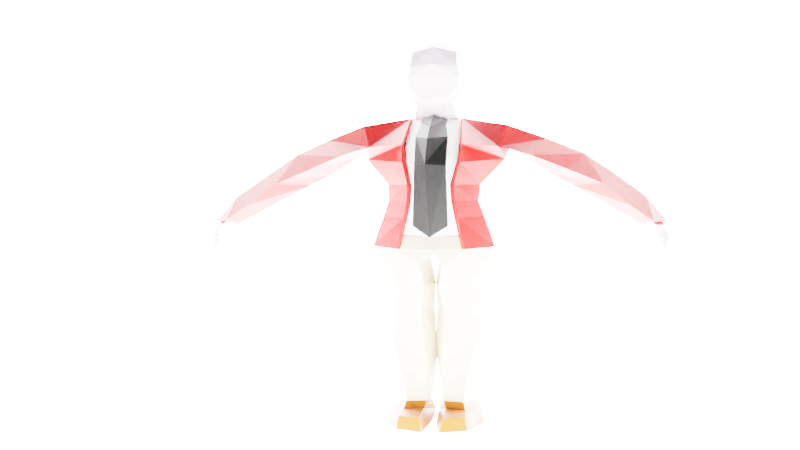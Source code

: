 # Source: part1_asset6.blend  (saved by Blender 3.6.11; exported with 4.5.12 LTS)
import bpy
from mathutils import Matrix  # noqa: F401  (used for matrix-valued properties, if any)

bpy.ops.wm.read_factory_settings(use_empty=True)
scene = bpy.context.scene
scene.name = 'Scene'

# ---- collections
col_collection = bpy.data.collections.new('Collection'); scene.collection.children.link(col_collection)

# ---- materials (node trees are filled in below, after node groups)
mat_skin = bpy.data.materials.new('Skin')
mat_skin.use_transparent_shadow = False
mat_shirt = bpy.data.materials.new('Shirt')
mat_shirt.use_transparent_shadow = False
mat_jacket = bpy.data.materials.new('Jacket')
mat_jacket.use_transparent_shadow = False
mat_tie = bpy.data.materials.new('Tie')
mat_tie.use_transparent_shadow = False
mat_pants = bpy.data.materials.new('Pants')
mat_pants.use_transparent_shadow = False
mat_shoes = bpy.data.materials.new('Shoes')
mat_shoes.use_transparent_shadow = False
mat_material_001 = bpy.data.materials.new('Material.001')
mat_material_001.use_transparent_shadow = False

# ---- material node trees
mat_skin.use_nodes = True; mat_skin.node_tree.nodes.clear()
_N = mat_skin.node_tree.nodes; _L = mat_skin.node_tree.links
n0 = _N.new('ShaderNodeBsdfPrincipled'); n0.name = 'Principled BSDF'; n0.location = (10, 300)
n0.distribution = 'GGX'
n0.subsurface_method = 'RANDOM_WALK_SKIN'
n0.inputs[0].default_value = (0.9734, 0.7913, 0.9301, 1.0)
n0.inputs[3].default_value = 1.45
n0.inputs[27].default_value = (0.0, 0.0, 0.0, 1.0)
n0.inputs[28].default_value = 1.0
n1 = _N.new('ShaderNodeOutputMaterial'); n1.name = 'Material Output'; n1.location = (300, 300)
_L.new(n0.outputs[0], n1.inputs[0])
n1.is_active_output = True
mat_shirt.use_nodes = True; mat_shirt.node_tree.nodes.clear()
_N = mat_shirt.node_tree.nodes; _L = mat_shirt.node_tree.links
n0 = _N.new('ShaderNodeBsdfPrincipled'); n0.name = 'Principled BSDF'; n0.location = (10, 300)
n0.distribution = 'GGX'
n0.subsurface_method = 'RANDOM_WALK_SKIN'
n0.inputs[0].default_value = (1.0, 1.0, 1.0, 1.0)
n0.inputs[3].default_value = 1.45
n0.inputs[27].default_value = (0.0, 0.0, 0.0, 1.0)
n0.inputs[28].default_value = 1.0
n1 = _N.new('ShaderNodeOutputMaterial'); n1.name = 'Material Output'; n1.location = (300, 300)
_L.new(n0.outputs[0], n1.inputs[0])
n1.is_active_output = True
mat_jacket.use_nodes = True; mat_jacket.node_tree.nodes.clear()
_N = mat_jacket.node_tree.nodes; _L = mat_jacket.node_tree.links
n0 = _N.new('ShaderNodeBsdfPrincipled'); n0.name = 'Principled BSDF'; n0.location = (10, 300)
n0.distribution = 'GGX'
n0.subsurface_method = 'RANDOM_WALK_SKIN'
n0.inputs[0].default_value = (1.0, 0.0009013, 0.0, 1.0)
n0.inputs[3].default_value = 1.45
n0.inputs[27].default_value = (0.0, 0.0, 0.0, 1.0)
n0.inputs[28].default_value = 1.0
n1 = _N.new('ShaderNodeOutputMaterial'); n1.name = 'Material Output'; n1.location = (300, 300)
_L.new(n0.outputs[0], n1.inputs[0])
n1.is_active_output = True
mat_tie.use_nodes = True; mat_tie.node_tree.nodes.clear()
_N = mat_tie.node_tree.nodes; _L = mat_tie.node_tree.links
n0 = _N.new('ShaderNodeBsdfPrincipled'); n0.name = 'Principled BSDF'; n0.location = (10, 300)
n0.distribution = 'GGX'
n0.subsurface_method = 'RANDOM_WALK_SKIN'
n0.inputs[0].default_value = (0.0, 0.0, 0.0, 1.0)
n0.inputs[3].default_value = 1.45
n0.inputs[27].default_value = (0.0, 0.0, 0.0, 1.0)
n0.inputs[28].default_value = 1.0
n1 = _N.new('ShaderNodeOutputMaterial'); n1.name = 'Material Output'; n1.location = (300, 300)
_L.new(n0.outputs[0], n1.inputs[0])
n1.is_active_output = True
mat_pants.use_nodes = True; mat_pants.node_tree.nodes.clear()
_N = mat_pants.node_tree.nodes; _L = mat_pants.node_tree.links
n0 = _N.new('ShaderNodeBsdfPrincipled'); n0.name = 'Principled BSDF'; n0.location = (10, 300)
n0.distribution = 'GGX'
n0.subsurface_method = 'RANDOM_WALK_SKIN'
n0.inputs[0].default_value = (0.5457, 0.4342, 0.2831, 1.0)
n0.inputs[3].default_value = 1.45
n0.inputs[27].default_value = (0.0, 0.0, 0.0, 1.0)
n0.inputs[28].default_value = 1.0
n1 = _N.new('ShaderNodeOutputMaterial'); n1.name = 'Material Output'; n1.location = (300, 300)
_L.new(n0.outputs[0], n1.inputs[0])
n1.is_active_output = True
mat_shoes.use_nodes = True; mat_shoes.node_tree.nodes.clear()
_N = mat_shoes.node_tree.nodes; _L = mat_shoes.node_tree.links
n0 = _N.new('ShaderNodeBsdfPrincipled'); n0.name = 'Principled BSDF'; n0.location = (10, 300)
n0.distribution = 'GGX'
n0.subsurface_method = 'RANDOM_WALK_SKIN'
n0.inputs[0].default_value = (0.3672, 0.06926, 0.001684, 1.0)
n0.inputs[3].default_value = 1.45
n0.inputs[27].default_value = (0.0, 0.0, 0.0, 1.0)
n0.inputs[28].default_value = 1.0
n1 = _N.new('ShaderNodeOutputMaterial'); n1.name = 'Material Output'; n1.location = (300, 300)
_L.new(n0.outputs[0], n1.inputs[0])
n1.is_active_output = True
mat_material_001.use_nodes = True; mat_material_001.node_tree.nodes.clear()
_N = mat_material_001.node_tree.nodes; _L = mat_material_001.node_tree.links
n0 = _N.new('ShaderNodeBsdfPrincipled'); n0.name = 'Principled BSDF'; n0.location = (10, 300)
n0.distribution = 'GGX'
n0.subsurface_method = 'RANDOM_WALK_SKIN'
n0.inputs[3].default_value = 1.45
n0.inputs[28].default_value = 45.9
n1 = _N.new('ShaderNodeOutputMaterial'); n1.name = 'Material Output'; n1.location = (300, 300)
_L.new(n0.outputs[0], n1.inputs[0])
n1.is_active_output = True

# ---- world
world_world = bpy.data.worlds.new('World'); scene.world = world_world
world_world.use_nodes = True; world_world.node_tree.nodes.clear()
_N = world_world.node_tree.nodes; _L = world_world.node_tree.links
n0 = _N.new('ShaderNodeOutputWorld'); n0.name = 'World Output'; n0.location = (300, 300)
n1 = _N.new('ShaderNodeBackground'); n1.name = 'Background'; n1.location = (10, 300)
n1.inputs[0].default_value = (0.05088, 0.05088, 0.05088, 1.0)
_L.new(n1.outputs[0], n0.inputs[0])
n0.is_active_output = True
world_world.color = (0.05088, 0.05088, 0.05088)
world_world.use_sun_shadow = False
world_world.sun_shadow_jitter_overblur = 0.0

# ---- cameras
cam_camera = bpy.data.cameras.new('Camera')

# ---- lights
light_light = bpy.data.lights.new('Light', 'POINT')
light_light.transmission_factor = 0.0
light_light.energy = 1000.0
light_light.shadow_soft_size = 0.1
light_light.shadow_maximum_resolution = 0.006
light_light.use_absolute_resolution = True
light_trilamp_back = bpy.data.lights.new('TriLamp-Back', 'AREA')
light_trilamp_back.transmission_factor = 0.0
light_trilamp_back.energy = 392.7
light_trilamp_back.shadow_maximum_resolution = 0.006
light_trilamp_back.use_absolute_resolution = True
light_trilamp_fill = bpy.data.lights.new('TriLamp-Fill', 'AREA')
light_trilamp_fill.transmission_factor = 0.0
light_trilamp_fill.energy = 392.7
light_trilamp_fill.shadow_maximum_resolution = 0.006
light_trilamp_fill.use_absolute_resolution = True
light_trilamp_key = bpy.data.lights.new('TriLamp-Key', 'AREA')
light_trilamp_key.transmission_factor = 0.0
light_trilamp_key.energy = 785.4
light_trilamp_key.shadow_maximum_resolution = 0.006
light_trilamp_key.use_absolute_resolution = True

# ---- meshes
me_cube_002 = bpy.data.meshes.new('Cube.002')
me_cube_002.from_pydata([(-2.733e-17, 0.4487, 1.003), (0.2265, 0.4572, 1.001), (0.2851, 0.1528, 0.9157), (2.557, 0.01908, -0.8089), (2.765, 0.1073, -0.8285), (2.635, -0.1624, -0.8203), (2.77, 0.001153, -0.8289), (-2.733e-17, 0.4487, 1.003), (0.0, -0.1658, 0.9659), (-1.159e-17, 0.3509, 1.205), (0.0, -0.2095, 1.254), (0.207, 0.3229, 1.193), (0.2271, -0.1155, 1.225), (0.1752, -0.243, 1.326), (0.2721, -0.136, 2.128), (0.2067, 0.279, 1.405), (0.2605, 0.1767, 2.116), (0.0, 0.2907, 1.357), (0.0, 0.3188, 2.175), (0.201, 0.3465, 1.749), (0.3297, -0.02984, 1.409), (0.3386, 0.04336, 2.144), (0.3151, -0.2406, 1.676), (0.0, -0.2809, 1.303), (0.0, -0.2596, 2.206), (0.0, 0.4766, 1.743), (0.4028, 0.06453, 1.739), (0.0, -0.3144, 1.672), (0.0, 0.03862, 2.364), (0.1947, 0.3751, 1.572), (0.2886, -0.2295, 1.52), (0.0, 0.4568, 1.549), (0.366, 0.03515, 1.574), (0.0, -0.2839, 1.487), (0.2324, 0.2992, 1.888), (0.2862, -0.2384, 1.861), (0.0, 0.4261, 1.886), (0.366, 0.05615, 1.904), (0.0, -0.3247, 1.894), (2.711, -0.2796, -0.917), (2.73, -0.04409, -1.048), (2.783, 0.02448, -1.101), (2.686, -0.1614, -0.9795), (2.829, -0.1073, -1.055), (2.714, -0.167, -1.245), (2.746, -0.09407, -1.283), (2.763, -0.2142, -1.247), (2.797, -0.1746, -1.281), (2.778, -0.2109, -0.9378), (2.691, -0.265, -0.9774), (2.716, -0.3741, -1.069), (2.751, -0.3511, -1.076), (2.679, -0.3586, -1.092), (2.721, -0.3351, -1.108)], [], [(8, 2, 12, 10), (1, 0, 7), (2, 1, 11, 12), (1, 7, 9, 11), (36, 18, 16, 34), (31, 25, 19, 29), (29, 19, 26, 32), (34, 16, 21, 37), (37, 21, 14, 35), (32, 26, 22, 30), (30, 22, 27, 33), (35, 14, 24, 38), (16, 18, 28, 21), (21, 28, 24, 14), (15, 20, 12, 11), (12, 20, 13), (12, 13, 23, 10), (13, 30, 33, 23), (20, 32, 30, 13), (15, 29, 32, 20), (15, 17, 31, 29), (11, 9, 17, 15), (22, 35, 38, 27), (26, 37, 35, 22), (19, 34, 37, 26), (25, 36, 34, 19), (3, 4, 41, 40), (5, 3, 40, 42), (4, 6, 43, 41), (42, 40, 44, 46), (41, 43, 47, 45), (40, 41, 45, 44), (43, 42, 46, 47), (46, 44, 45, 47), (48, 39, 50, 51), (43, 6, 48, 42), (5, 42, 49, 39), (6, 5, 39, 48), (51, 50, 52, 53), (42, 48, 51, 53), (39, 49, 52, 50), (49, 42, 53, 52)])
_uv = me_cube_002.uv_layers.new(name='UVMap')
_uv.uv.foreach_set('vector', [0.625, 0.875, 0.6219, 0.6577, 0.625, 0.7156, 0.625, 0.875, 0.6283, 0.4509, 0.6255, 0.3749, 0.6255, 0.3749, 0.5974, 0.5086, 0.6754, 0.5086, 0.6746, 0.5641, 0.6736, 0.639, 0.6754, 0.5086, 0.6255, 0.3749, 0.5669, 0.3749, 0.6746, 0.5641, 0.5625, 0.375, 0.625, 0.375, 0.625, 0.5464, 0.5625, 0.5271, 0.4374, 0.375, 0.5, 0.375, 0.5, 0.5079, 0.4374, 0.5272, 0.4374, 0.5272, 0.5, 0.5079, 0.5, 0.625, 0.4374, 0.625, 0.5625, 0.5271, 0.625, 0.5464, 0.625, 0.625, 0.5625, 0.625, 0.5625, 0.625, 0.625, 0.625, 0.625, 0.7233, 0.5625, 0.7233, 0.4374, 0.625, 0.5, 0.625, 0.5, 0.7233, 0.4374, 0.7233, 0.4374, 0.7233, 0.5, 0.7233, 0.5, 0.875, 0.4374, 0.875, 0.5625, 0.7233, 0.625, 0.7233, 0.625, 0.875, 0.5625, 0.875, 0.625, 0.5464, 0.75, 0.5, 0.75, 0.625, 0.625, 0.625, 0.625, 0.625, 0.75, 0.625, 0.75, 0.75, 0.625, 0.7233, 0.4047, 0.5122, 0.375, 0.625, 0.375, 0.4712, 0.375, 0.4432, 0.375, 0.4712, 0.375, 0.625, 0.3684, 0.7573, 0.0, 0.0, 0.0, 0.0, 0.0, 0.0, 0.0, 0.0, 0.3684, 0.7573, 0.4374, 0.7233, 0.4374, 0.875, 0.3593, 0.8582, 0.375, 0.625, 0.4374, 0.625, 0.4374, 0.7233, 0.3684, 0.7573, 0.4047, 0.5122, 0.4374, 0.5272, 0.4374, 0.625, 0.375, 0.625, 0.4047, 0.5122, 0.5237, 0.375, 0.4374, 0.375, 0.4374, 0.5272, 0.6746, 0.5641, 0.5669, 0.3749, 0.5237, 0.375, 0.4047, 0.5122, 0.5, 0.7233, 0.5625, 0.7233, 0.5625, 0.875, 0.5, 0.875, 0.5, 0.625, 0.5625, 0.625, 0.5625, 0.7233, 0.5, 0.7233, 0.5, 0.5079, 0.5625, 0.5271, 0.5625, 0.625, 0.5, 0.625, 0.5, 0.375, 0.5625, 0.375, 0.5625, 0.5271, 0.5, 0.5079, 0.5625, 0.4897, 0.63, 0.5009, 0.63, 0.5009, 0.5625, 0.5145, 0.5625, 0.5637, 0.5625, 0.4897, 0.5625, 0.5145, 0.5625, 0.5732, 0.63, 0.5009, 0.6275, 0.542, 0.625, 0.583, 0.63, 0.5009, 0.5625, 0.5732, 0.5625, 0.5145, 0.5625, 0.4897, 0.5625, 0.5732, 0.63, 0.5009, 0.625, 0.583, 0.625, 0.583, 0.63, 0.5009, 0.5625, 0.5145, 0.63, 0.5009, 0.63, 0.5009, 0.5625, 0.4897, 0.0, 0.0, 0.0, 0.0, 0.0, 0.0, 0.0, 0.0, 0.5625, 0.5732, 0.5625, 0.4897, 0.63, 0.5009, 0.625, 0.583, 0.0, 0.0, 0.0, 0.0, 0.0, 0.0, 0.0, 0.0, 0.625, 0.583, 0.6275, 0.542, 0.625, 0.583, 0.625, 0.583, 0.5625, 0.5637, 0.5625, 0.5732, 0.5625, 0.5732, 0.5625, 0.5732, -0.002725, -0.002372, 0.0007986, 0.0006952, 0.0, 0.0, 0.0, 0.0, 0.625, 0.583, 0.5625, 0.5732, 0.0, 0.0, 0.625, 0.583, 0.625, 0.583, 0.625, 0.583, 0.625, 0.583, 0.625, 0.583, 0.5625, 0.5732, 0.5625, 0.5732, 0.5625, 0.5732, 0.5625, 0.5732, 0.0, 0.0, 0.0, 0.0, 0.0, 0.0, 0.0, 0.0])
me_cube_002.materials.append(mat_skin)
me_cube_002.update()
me_cube_001 = bpy.data.meshes.new('Cube.001')
me_cube_001.from_pydata([(0.0, -0.5735, -1.061), (0.8075, 0.04531, 0.3063), (-0.006982, -0.6409, 0.06663), (0.0, -0.5839, -0.463), (0.0, -0.6124, -0.187), (-0.006982, -0.5725, 0.5406), (0.3856, -0.4341, -1.05), (0.3736, 0.2014, 1.002), (0.3103, -0.4332, 0.2121), (0.3331, -0.4398, -0.4646), (0.3215, -0.4662, -0.1817), (0.3263, -0.3544, 0.4952), (0.0, -0.5395, -0.7595), (0.3727, -0.428, -0.7507), (0.0, -0.1658, 0.9659), (0.8075, 0.04531, 0.3063), (0.0, -0.5565, -0.9697), (0.3791, -0.431, -0.9598)], [(1, 15)], [(10, 8, 2, 4), (13, 9, 3, 12), (9, 10, 4, 3), (8, 11, 5, 2), (17, 13, 12, 16), (7, 14, 5, 11), (6, 17, 16, 0)])
_uv = me_cube_001.uv_layers.new(name='UVMap')
_uv.uv.foreach_set('vector', [0.4688, 0.7065, 0.5, 0.7065, 0.5, 0.875, 0.4688, 0.875, 0.4063, 0.7253, 0.4376, 0.7058, 0.4382, 0.87, 0.4069, 0.8716, 0.4376, 0.7058, 0.4688, 0.7065, 0.4688, 0.875, 0.4382, 0.87, 0.5, 0.7065, 0.5625, 0.7065, 0.5625, 0.875, 0.5, 0.875, 0.3907, 0.7351, 0.4063, 0.7253, 0.4069, 0.8716, 0.3912, 0.8724, 0.6219, 0.6577, 0.625, 0.875, 0.5625, 0.875, 0.5625, 0.7065, 0.3751, 0.7449, 0.3907, 0.7351, 0.3912, 0.8724, 0.3756, 0.8732])
me_cube_001.materials.append(mat_shirt)
me_cube_001.update()
me_cube_003 = bpy.data.meshes.new('Cube.003')
me_cube_003.from_pydata([(0.6973, -0.1989, -1.246), (0.865, -0.04811, 0.8199), (0.6325, 0.198, -1.217), (0.0, 0.6093, -1.177), (0.0, 0.4204, 1.029), (0.676, 0.4439, 0.2687), (0.8075, 0.04531, 0.3063), (-0.00971, 0.4644, 0.2656), (0.496, 0.03476, -0.4513), (0.4964, -0.2345, -0.4585), (0.0, 0.3368, -0.4435), (0.49, 0.1425, -0.1385), (0.5149, -0.1357, -0.1579), (0.0, 0.3927, -0.1306), (0.7669, -0.191, 0.4879), (0.0, 0.6436, 0.6157), (0.2698, 0.4159, 1.009), (0.3722, -0.4919, -1.274), (0.3909, 0.5293, -1.188), (0.3062, 0.0965, 0.954), (0.3077, -0.4541, 0.2196), (0.3272, 0.4645, 0.2643), (0.3011, 0.28, -0.4459), (0.2452, -0.4941, -0.4572), (0.2874, 0.3308, -0.1311), (0.2336, -0.5204, -0.1742), (0.3381, -0.3752, 0.5026), (0.4133, 0.656, 0.6228), (0.5663, 0.1365, -0.6993), (0.5663, -0.1826, -0.7277), (0.0, 0.4934, -0.6675), (0.2848, -0.4822, -0.7432), (0.3779, 0.3948, -0.6763), (0.8314, 0.6248, 0.8612), (2.302, 0.1619, -0.5957), (2.388, -0.07811, -0.5331), (2.374, 0.38, -0.4175), (2.528, 0.1038, -0.4065), (2.557, 0.01908, -0.8089), (2.765, 0.1073, -0.8285), (2.635, -0.1624, -0.8203), (2.77, 0.001153, -0.8289), (1.796, 0.3154, 0.3437), (1.451, 0.4507, 0.08127), (1.54, 0.5843, 0.2672), (0.8825, 0.594, 0.5365), (1.089, 0.5773, 0.4087), (1.34, 0.1535, 0.5971), (1.185, 0.6046, 0.5975), (1.171, -0.1476, 0.3594), (1.611, 0.08967, 0.1294), (1.712, 0.3952, -0.1141), (2.168, 0.2619, -0.01845), (1.948, 0.6436, -0.02748), (2.067, 0.0916, -0.1516), (2.302, 0.1619, -0.5957), (2.374, 0.38, -0.4175), (2.557, 0.01908, -0.8089), (2.765, 0.1073, -0.8285)], [], [(24, 21, 5, 11), (32, 22, 8, 28), (22, 24, 11, 8), (28, 29, 0, 2), (8, 11, 12, 9), (7, 15, 27, 21), (6, 14, 26, 20), (9, 12, 25, 23), (10, 13, 24, 22), (29, 9, 23, 31), (30, 10, 22, 32), (13, 7, 21, 24), (12, 6, 20, 25), (14, 1, 19, 26), (15, 4, 16, 27), (11, 5, 6, 12), (28, 8, 9, 29), (3, 30, 32, 18), (0, 29, 31, 17), (18, 32, 28, 2), (49, 14, 45, 46), (35, 34, 38, 40), (36, 37, 41, 39), (51, 53, 36, 34), (33, 1, 47, 48), (37, 35, 40, 41), (53, 44, 42, 52), (46, 45, 33, 48), (16, 33, 45, 27), (45, 14, 6, 5), (5, 21, 27, 45), (44, 43, 46, 48), (47, 1, 14, 49), (48, 47, 42, 44), (49, 50, 42, 47), (54, 52, 42, 50), (51, 34, 35, 54), (46, 43, 50, 49), (33, 16, 19, 1), (43, 51, 54, 50), (35, 37, 52, 54), (36, 53, 52, 37), (43, 44, 53, 51), (55, 56, 58, 57)])
_uv = me_cube_003.uv_layers.new(name='UVMap')
_uv.uv.foreach_set('vector', [0.4688, 0.4473, 0.5, 0.4473, 0.5, 0.4897, 0.4688, 0.4897, 0.4062, 0.4338, 0.4375, 0.4473, 0.4375, 0.4897, 0.4063, 0.4673, 0.4375, 0.4473, 0.4688, 0.4473, 0.4688, 0.4897, 0.4375, 0.4897, 0.4063, 0.4673, 0.4062, 0.6048, 0.375, 0.6266, 0.375, 0.4449, 0.4375, 0.4897, 0.4688, 0.4897, 0.4688, 0.583, 0.4375, 0.583, 0.5, 0.375, 0.5625, 0.375, 0.5625, 0.4473, 0.5, 0.4473, 0.5, 0.583, 0.5479, 0.5483, 0.5625, 0.7065, 0.5, 0.7065, 0.4375, 0.583, 0.4688, 0.583, 0.4688, 0.7065, 0.4376, 0.7058, 0.4375, 0.375, 0.4688, 0.375, 0.4688, 0.4473, 0.4375, 0.4473, 0.4062, 0.6048, 0.4375, 0.583, 0.4376, 0.7058, 0.4063, 0.7253, 0.4061, 0.3789, 0.4375, 0.375, 0.4375, 0.4473, 0.4062, 0.4338, 0.4688, 0.375, 0.5, 0.375, 0.5, 0.4473, 0.4688, 0.4473, 0.4688, 0.583, 0.5, 0.583, 0.5, 0.7065, 0.4688, 0.7065, 0.5479, 0.5483, 0.6103, 0.5291, 0.6219, 0.6577, 0.5625, 0.7065, 0.5625, 0.375, 0.6255, 0.3749, 0.6283, 0.4509, 0.5625, 0.4473, 0.4688, 0.4897, 0.5, 0.4897, 0.5, 0.583, 0.4688, 0.583, 0.4063, 0.4673, 0.4375, 0.4897, 0.4375, 0.583, 0.4062, 0.6048, 0.3747, 0.3829, 0.4061, 0.3789, 0.4062, 0.4338, 0.375, 0.4202, 0.375, 0.6266, 0.4062, 0.6048, 0.4063, 0.7253, 0.3751, 0.7449, 0.375, 0.4202, 0.4062, 0.4338, 0.4063, 0.4673, 0.375, 0.4449, 0.333, 0.3256, 0.5479, 0.5483, 0.5625, 0.4897, 0.5625, 0.4897, 0.5625, 0.5638, 0.5625, 0.4897, 0.5625, 0.4897, 0.5625, 0.5637, 0.63, 0.5009, 0.4812, 0.3961, 0.6275, 0.542, 0.63, 0.5009, 0.5625, 0.4897, 0.603, 0.4964, 0.63, 0.5009, 0.5625, 0.4897, 0.5883, 0.462, 0.4788, 0.4091, 0.4774, 0.3921, 0.6095, 0.4787, 0.02632, 0.02291, 0.1181, 0.1028, 0.0007986, 0.0006952, -0.002725, -0.002372, 0.603, 0.4964, 0.63, 0.5009, 0.5086, 0.4244, 0.5729, 0.4855, 0.5625, 0.4897, 0.5625, 0.4897, 0.5883, 0.462, 0.6095, 0.4787, 0.6754, 0.5086, 0.5883, 0.462, 0.5625, 0.4897, 0.5625, 0.4473, 0.5625, 0.4897, 0.5479, 0.5483, 0.5, 0.583, 0.5, 0.4897, 0.5, 0.4897, 0.5, 0.4473, 0.5625, 0.4473, 0.5625, 0.4897, 0.63, 0.5009, 0.5625, 0.4897, 0.5625, 0.4897, 0.6095, 0.4787, 0.4774, 0.3921, 0.4788, 0.4091, 0.5479, 0.5483, 0.333, 0.3256, 0.6095, 0.4787, 0.4774, 0.3921, 0.5086, 0.4244, 0.63, 0.5009, 0.333, 0.3256, 0.3098, 0.2739, 0.5086, 0.4244, 0.4774, 0.3921, 0.463, 0.405, 0.5729, 0.4855, 0.5086, 0.4244, 0.3098, 0.2739, 0.5625, 0.4897, 0.5625, 0.4897, 0.1181, 0.1028, 0.463, 0.405, 0.5625, 0.4897, 0.5625, 0.4897, 0.3098, 0.2739, 0.333, 0.3256, 0.5883, 0.462, 0.6754, 0.5086, 0.5974, 0.5086, 0.4343, 0.3742, 0.5625, 0.4897, 0.5625, 0.4897, 0.463, 0.405, 0.3098, 0.2739, 0.1181, 0.1028, 0.4812, 0.3961, 0.5729, 0.4855, 0.463, 0.405, 0.63, 0.5009, 0.603, 0.4964, 0.5729, 0.4855, 0.4812, 0.3961, 0.5625, 0.4897, 0.63, 0.5009, 0.603, 0.4964, 0.5625, 0.4897, 0.5625, 0.4897, 0.63, 0.5009, 0.63, 0.5009, 0.5625, 0.4897])
me_cube_003.materials.append(mat_jacket)
me_cube_003.update()
me_cube_005 = bpy.data.meshes.new('Cube.005')
me_cube_005.from_pydata([(0.0, -0.9356, -1.221), (0.2629, 0.1379, 0.9465), (1.328, -0.3258, -0.9916), (0.0, -0.1658, 0.9659), (0.2946, -0.1083, 0.3153), (0.0, -0.4435, 0.4295), (-0.001745, -0.2675, 0.6568), (0.2788, 0.01479, 0.6309), (0.2817, -0.2327, 0.003601), (-0.005236, -0.4709, 0.03864)], [], [(8, 9, 0, 2), (7, 6, 5, 4), (1, 3, 6, 7), (4, 5, 9, 8)])
_uv = me_cube_005.uv_layers.new(name='UVMap')
_uv.uv.foreach_set('vector', [0.5774, 0.6943, 0.5781, 0.875, 0.5625, 0.875, 0.5625, 0.7065, 0.6071, 0.6699, 0.6094, 0.875, 0.5938, 0.875, 0.5922, 0.6821, 0.6219, 0.6577, 0.625, 0.875, 0.6094, 0.875, 0.6071, 0.6699, 0.5922, 0.6821, 0.5938, 0.875, 0.5781, 0.875, 0.5774, 0.6943])
me_cube_005.materials.append(mat_tie)
me_cube_005.update()
me_cube_006 = bpy.data.meshes.new('Cube.006')
me_cube_006.from_pydata([(0.6973, -0.1989, -1.014), (0.6325, 0.198, -0.9852), (0.0, 0.6093, -0.9452), (0.0, -0.5735, -1.061), (0.6037, 0.2088, -2.783), (0.5212, 0.4522, -2.732), (0.06435, 0.3829, -2.738), (0.1351, -0.2064, -2.838), (0.09166, -0.4012, -1.925), (0.6126, 0.01462, -1.9), (0.48, 0.3262, -1.879), (0.06874, 0.302, -1.883), (0.1408, -0.2783, -2.352), (0.432, 0.312, -2.35), (0.5742, 0.09685, -2.349), (0.1103, 0.2972, -2.338), (0.6904, -0.1196, -1.453), (0.1626, 0.3111, -1.435), (0.14, -0.5297, -1.538), (0.6424, 0.25, -1.418), (0.6974, -0.158, -1.241), (0.0, 0.5758, -1.219), (0.0, -0.6048, -1.274), (0.6602, 0.2744, -1.206), (0.3909, -0.4469, -1.05), (0.3909, 0.5293, -0.9562), (0.5116, -0.09087, -2.843), (0.2862, 0.5511, -2.718), (0.2765, 0.3406, -1.881), (0.426, -0.3048, -1.907), (0.2503, 0.3292, -2.347), (0.4461, -0.1942, -2.322), (0.5046, -0.3647, -1.481), (0.375, 0.3546, -1.401), (0.3694, 0.4863, -1.196), (0.5024, -0.4329, -1.262), (0.4735, 0.1989, -3.714), (0.4606, 0.3297, -3.701), (0.1496, 0.3139, -3.693), (0.1145, -0.04114, -3.686), (0.3832, -0.08396, -3.662), (0.3272, 0.3945, -3.685), (0.07883, -0.09662, -3.35), (0.4441, -0.09254, -3.328), (0.2508, 0.4233, -3.213), (0.06432, 0.3695, -3.204), (0.5681, 0.2089, -3.279), (0.5116, 0.4183, -3.232), (0.0, 0.2043, -3.24), (0.0, 0.03484, -1.88), (-0.05367, 0.08187, -1.224), (-0.1028, 0.02876, -1.146), (0.03443, 0.2696, -3.693), (0.0, 0.08882, -2.76), (0.05226, 0.0207, -1.451), (0.01791, 0.09156, -2.324), (0.06579, 0.1478, -3.967), (0.1071, -0.004937, -3.968), (0.437, 0.1579, -3.991), (0.4602, 0.3945, -3.976), (0.3574, -0.06345, -3.971), (0.1466, 0.3335, -3.957), (0.29, 0.4292, -3.957)], [], [(31, 12, 7, 26), (30, 13, 5, 27), (13, 14, 4, 5), (33, 19, 10, 28), (19, 16, 9, 10), (28, 10, 13, 30), (29, 8, 12, 31), (10, 9, 14, 13), (11, 49, 54, 17), (34, 23, 19, 33), (23, 20, 16, 19), (22, 3, 51, 50), (25, 1, 23, 34), (24, 3, 22, 35), (0, 24, 35, 20), (2, 25, 34, 21), (21, 34, 33, 17), (20, 35, 32, 16), (9, 29, 31, 14), (11, 28, 30, 15), (16, 32, 29, 9), (17, 33, 28, 11), (15, 30, 27, 6), (47, 5, 4, 46), (14, 31, 26, 4), (45, 44, 41, 38), (43, 42, 39, 40), (27, 5, 47, 44), (1, 0, 20, 23), (42, 48, 53, 7), (4, 26, 43, 46), (44, 47, 37, 41), (47, 46, 36, 37), (46, 43, 40, 36), (42, 7, 26, 43), (12, 55, 53, 7), (6, 27, 44, 45), (29, 32, 18, 8), (17, 54, 50, 21), (35, 22, 18, 32), (15, 55, 49, 11), (42, 48, 52, 39), (50, 51, 21), (52, 48, 45, 38), (54, 49, 8, 18), (50, 54, 18, 22), (53, 55, 15, 6), (53, 48, 45, 6), (49, 55, 12, 8), (38, 41, 62, 61), (41, 37, 59, 62), (52, 38, 61, 56), (36, 40, 60, 58), (40, 39, 57, 60), (37, 36, 58, 59), (39, 52, 56, 57)])
_uv = me_cube_006.uv_layers.new(name='UVMap')
_uv.uv.foreach_set('vector', [0.375, 0.7505, 0.375, 0.8558, 0.3694, 0.8503, 0.3541, 0.7305, 0.375, 0.4215, 0.375, 0.4449, 0.3706, 0.4452, 0.3721, 0.4217, 0.375, 0.4449, 0.375, 0.6458, 0.3444, 0.6173, 0.3706, 0.4452, 0.375, 0.4215, 0.375, 0.4449, 0.375, 0.4449, 0.375, 0.4215, 0.375, 0.4449, 0.375, 0.6458, 0.375, 0.6458, 0.375, 0.4449, 0.375, 0.4215, 0.375, 0.4449, 0.375, 0.4449, 0.375, 0.4215, 0.347, 0.6866, 0.375, 0.8558, 0.375, 0.8558, 0.375, 0.7505, 0.375, 0.4449, 0.375, 0.6458, 0.375, 0.6458, 0.375, 0.4449, 0.375, 0.3916, 0.2174, 0.227, 0.3057, 0.3192, 0.375, 0.3916, 0.375, 0.4215, 0.375, 0.4449, 0.375, 0.4449, 0.375, 0.4215, 0.375, 0.4449, 0.375, 0.6458, 0.375, 0.6458, 0.375, 0.4449, 0.0, 0.0, 0.3756, 0.8732, 0.3752, 0.5707, 0.2438, 0.2546, 0.375, 0.4202, 0.375, 0.4449, 0.375, 0.4449, 0.375, 0.4215, 0.3751, 0.7449, 0.3756, 0.8732, 0.375, 0.8558, 0.3444, 0.6806, 0.375, 0.6266, 0.3751, 0.7449, 0.3444, 0.6806, 0.375, 0.6458, 0.3747, 0.3829, 0.375, 0.4202, 0.375, 0.4215, 0.375, 0.3916, 0.375, 0.3916, 0.375, 0.4215, 0.375, 0.4215, 0.375, 0.3916, 0.375, 0.6458, 0.3444, 0.6806, 0.3442, 0.6497, 0.375, 0.6458, 0.375, 0.6458, 0.347, 0.6866, 0.375, 0.7505, 0.375, 0.6458, 0.375, 0.3916, 0.375, 0.4215, 0.375, 0.4215, 0.375, 0.3916, 0.375, 0.6458, 0.3442, 0.6497, 0.347, 0.6866, 0.375, 0.6458, 0.375, 0.3916, 0.375, 0.4215, 0.375, 0.4215, 0.375, 0.3916, 0.375, 0.3916, 0.375, 0.4215, 0.3721, 0.4217, 0.3734, 0.4011, 0.3706, 0.4452, 0.3706, 0.4452, 0.0, 0.0, 0.3444, 0.6173, 0.375, 0.6458, 0.375, 0.7505, 0.3541, 0.7305, 0.3444, 0.6173, 0.374, 0.3916, 0.3432, 0.3915, 0.3691, 0.4245, 0.3729, 0.3926, 0.3515, 0.7097, 0.3694, 0.8503, 0.3694, 0.8503, 0.3515, 0.7097, 0.0, 0.0, 0.0, 0.0, 0.3706, 0.4452, 0.3432, 0.3915, 0.375, 0.4449, 0.375, 0.6266, 0.375, 0.6458, 0.375, 0.4449, 0.0, 0.0, 0.003172, -0.04955, 0.1521, 0.3502, 0.3694, 0.8503, 0.0, 0.0, 0.0, 0.0, 0.0, 0.0, 0.0, 0.0, 0.3432, 0.3915, 0.3706, 0.4452, 0.364, 0.4513, 0.3691, 0.4245, 0.3706, 0.4452, 0.3444, 0.6173, 0.3444, 0.6173, 0.364, 0.4513, 0.3444, 0.6173, 0.3515, 0.7097, 0.3515, 0.7097, 0.3444, 0.6173, 0.0, 0.0, 0.3694, 0.8503, 0.3541, 0.7305, 0.0, 0.0, 0.375, 0.8558, 0.375, 0.5493, 0.3721, 0.5605, 0.3694, 0.8503, -0.03946, -0.08156, 0.0, 0.0, 0.3432, 0.3915, 0.0, 0.0, 0.347, 0.6866, 0.3442, 0.6497, 0.167, 0.1744, 0.0, 0.0, 0.375, 0.3916, 0.3057, 0.3192, 0.2438, 0.2546, 0.375, 0.3916, 0.3444, 0.6806, 0.0, 0.0, 0.167, 0.1744, 0.3442, 0.6497, 0.375, 0.3916, 0.375, 0.5493, 0.375, 0.563, 0.375, 0.3916, 0.0, 0.0, 0.003172, -0.04955, 0.3719, 0.518, 0.3694, 0.8503, 0.2438, 0.2546, 0.3752, 0.5707, 0.375, 0.3916, 0.3719, 0.518, 0.003172, -0.04955, 0.0, 0.0, 0.3729, 0.3926, 0.3057, 0.3192, 0.2174, 0.227, 0.0, 0.0, 0.167, 0.1744, 0.2438, 0.2546, 0.3057, 0.3192, 0.167, 0.1744, 0.0, 0.0, 0.3721, 0.5605, 0.375, 0.5493, 0.375, 0.3916, 0.3734, 0.4011, 0.1521, 0.3502, 0.003172, -0.04955, 0.0, 0.0, -0.03946, -0.08156, 0.375, 0.563, 0.375, 0.5493, 0.375, 0.8558, 0.375, 0.8558, 0.3729, 0.3926, 0.3691, 0.4245, 0.3691, 0.4245, 0.3711, 0.4079, 0.3691, 0.4245, 0.364, 0.4513, 0.364, 0.4513, 0.3691, 0.4245, 0.3719, 0.518, 0.3729, 0.3926, 0.3711, 0.4079, 0.3713, 0.5238, 0.3444, 0.6173, 0.3515, 0.7097, 0.3515, 0.7097, 0.3444, 0.6173, 0.3515, 0.7097, 0.3694, 0.8503, 0.3681, 0.6292, 0.3515, 0.7097, 0.364, 0.4513, 0.3444, 0.6173, 0.3444, 0.6173, 0.364, 0.4513, 0.3694, 0.8503, 0.3719, 0.518, 0.3713, 0.5238, 0.3681, 0.6292])
me_cube_006.materials.append(mat_pants)
me_cube_006.update()
me_cube_007 = bpy.data.meshes.new('Cube.007')
me_cube_007.from_pydata([(0.5981, 0.09321, -4.232), (0.5624, 0.4755, -4.204), (0.0937, 0.4409, -4.18), (0.1558, -0.4951, -4.153), (0.4069, -0.3912, -4.146), (0.2886, 0.5357, -4.16), (0.01927, 0.2595, -4.17), (0.06579, 0.1478, -3.967), (0.1071, -0.004937, -3.968), (0.437, 0.1579, -3.991), (0.4602, 0.3945, -3.976), (0.3574, -0.06345, -3.971), (0.1466, 0.3335, -3.957), (0.29, 0.4292, -3.957), (0.04351, 0.2715, -4.048), (0.5141, 0.15, -4.116), (0.09984, 0.4236, -4.046), (0.1352, -0.0606, -4.092), (0.5209, 0.4217, -4.094), (0.3836, -0.1347, -4.097), (0.2725, 0.51, -4.036), (0.6125, -0.0004493, -4.337), (0.5573, 0.4803, -4.299), (0.1111, 0.4642, -4.286), (0.1024, -0.5703, -4.377), (0.4334, -0.4295, -4.37), (0.3371, 0.5369, -4.288), (0.01701, 0.1922, -4.308), (0.03249, -0.2421, -4.311)], [(17, 28)], [(18, 15, 0, 1), (19, 17, 3, 4), (15, 19, 4, 0), (14, 16, 2, 6), (20, 18, 1, 5), (16, 20, 5, 2), (12, 13, 20, 16), (13, 10, 18, 20), (7, 12, 16, 14), (9, 11, 19, 15), (11, 8, 17, 19), (10, 9, 15, 18), (8, 7, 14, 17), (14, 6, 27, 28, 24, 3, 17), (1, 0, 21, 22), (4, 3, 24, 25), (0, 4, 25, 21), (6, 2, 23, 27), (5, 1, 22, 26), (2, 5, 26, 23), (21, 25, 24, 28, 27, 23, 26, 22)])
_uv = me_cube_007.uv_layers.new(name='UVMap')
_uv.uv.foreach_set('vector', [0.364, 0.4513, 0.3444, 0.6173, 0.3478, 0.6541, 0.364, 0.4513, 0.3486, 0.6728, 0.3704, 0.7171, 0.3698, 0.7941, 0.3544, 0.7243, 0.3444, 0.6173, 0.3486, 0.6728, 0.3544, 0.7243, 0.3478, 0.6541, 0.3719, 0.518, 0.3729, 0.3926, 0.3729, 0.3926, 0.3719, 0.518, 0.3691, 0.4245, 0.364, 0.4513, 0.364, 0.4513, 0.3691, 0.4245, 0.3729, 0.3926, 0.3691, 0.4245, 0.3691, 0.4245, 0.3729, 0.3926, 0.3711, 0.4079, 0.3691, 0.4245, 0.3691, 0.4245, 0.3729, 0.3926, 0.3691, 0.4245, 0.364, 0.4513, 0.364, 0.4513, 0.3691, 0.4245, 0.3713, 0.5238, 0.3711, 0.4079, 0.3729, 0.3926, 0.3719, 0.518, 0.3444, 0.6173, 0.3515, 0.7097, 0.3486, 0.6728, 0.3444, 0.6173, 0.3515, 0.7097, 0.3681, 0.6292, 0.3704, 0.7171, 0.3486, 0.6728, 0.364, 0.4513, 0.3444, 0.6173, 0.3444, 0.6173, 0.364, 0.4513, 0.3681, 0.6292, 0.3713, 0.5238, 0.3719, 0.518, 0.3704, 0.7171, 0.3719, 0.518, 0.3719, 0.518, 0.3714, 0.5944, 0.3705, 0.7051, 0.3694, 0.8503, 0.3698, 0.7941, 0.3704, 0.7171, 0.364, 0.4513, 0.3478, 0.6541, 0.3499, 0.6758, 0.364, 0.4513, 0.3544, 0.7243, 0.3698, 0.7941, 0.3694, 0.8503, 0.3544, 0.7243, 0.3478, 0.6541, 0.3544, 0.7243, 0.3544, 0.7243, 0.3499, 0.6758, 0.3719, 0.518, 0.3729, 0.3926, 0.3729, 0.3926, 0.3714, 0.5944, 0.3691, 0.4245, 0.364, 0.4513, 0.364, 0.4513, 0.3691, 0.4245, 0.3729, 0.3926, 0.3691, 0.4245, 0.3691, 0.4245, 0.3729, 0.3926, 0.3499, 0.6758, 0.3544, 0.7243, 0.3694, 0.8503, 0.3705, 0.7051, 0.3714, 0.5944, 0.3729, 0.3926, 0.3691, 0.4245, 0.364, 0.4513])
me_cube_007.materials.append(mat_shoes)
me_cube_007.update()
me_plane = bpy.data.meshes.new('Plane')
me_plane.from_pydata([(-1.0, -1.0, 0.0), (1.0, -1.0, 0.0), (-1.0, 1.0, 0.0), (1.0, 1.0, 0.0)], [], [(0, 1, 3, 2)])
_uv = me_plane.uv_layers.new(name='UVMap')
_uv.uv.foreach_set('vector', [0.0, 0.0, 1.0, 0.0, 1.0, 1.0, 0.0, 1.0])
me_plane.materials.append(mat_material_001)
me_plane.update()
me_plane_001 = bpy.data.meshes.new('Plane.001')
me_plane_001.from_pydata([(-1.0, -1.0, 0.0), (1.0, -1.0, 0.0), (-1.0, 1.0, 0.0), (1.0, 1.0, 0.0)], [], [(0, 1, 3, 2)])
_uv = me_plane_001.uv_layers.new(name='UVMap')
_uv.uv.foreach_set('vector', [0.0, 0.0, 1.0, 0.0, 1.0, 1.0, 0.0, 1.0])
me_plane_001.materials.append(mat_material_001)
me_plane_001.update()

# ---- objects
ob_light = bpy.data.objects.new('Light', light_light)
ob_body = bpy.data.objects.new('Body', me_cube_002)
ob_shirt = bpy.data.objects.new('Shirt', me_cube_001)
ob_jacket = bpy.data.objects.new('Jacket', me_cube_003)
ob_tie = bpy.data.objects.new('Tie', me_cube_005)
ob_body_001 = bpy.data.objects.new('Body.001', me_cube_006)
ob_body_002 = bpy.data.objects.new('Body.002', me_cube_007)
ob_camera = bpy.data.objects.new('Camera', cam_camera)
ob_plane = bpy.data.objects.new('Plane', me_plane)
ob_plane_001 = bpy.data.objects.new('Plane.001', me_plane_001)
ob_trilamp_back = bpy.data.objects.new('TriLamp-Back', light_trilamp_back)
ob_trilamp_fill = bpy.data.objects.new('TriLamp-Fill', light_trilamp_fill)
ob_trilamp_key = bpy.data.objects.new('TriLamp-Key', light_trilamp_key)

# ---- transforms, parenting, visibility, modifiers, constraints
ob_light.location = (4.076, 1.005, 5.904)
ob_light.rotation_euler = (0.6503, 0.05522, 1.866)
ob_light.lock_rotations_4d = False
ob_light.empty_display_type = 'ARROWS'
ob_light.color = (0.0, 0.0, 0.0, 0.0)
ob_light.lineart.crease_threshold = 0.0
ob_body.location = (0.001507, 0.09894, -0.09385)
ob_body.scale = (8.584, 8.573, 6.074)
_m = ob_body.modifiers.new('Mirror', 'MIRROR')
_m.use_clip = True
ob_shirt.location = (0.001507, 0.09894, -0.09385)
ob_shirt.scale = (8.584, 8.573, 6.074)
_m = ob_shirt.modifiers.new('Mirror', 'MIRROR')
ob_jacket.location = (0.001507, 0.09894, -0.09385)
ob_jacket.scale = (8.584, 8.573, 6.074)
_m = ob_jacket.modifiers.new('Mirror', 'MIRROR')
_m.use_clip = True
_m = ob_jacket.modifiers.new('Solidify', 'SOLIDIFY')
_m.thickness = -0.06
ob_tie.location = (-0.008728, -0.5731, 0.5802)
ob_tie.scale = (1.111, 8.573, 6.074)
_m = ob_tie.modifiers.new('Mirror', 'MIRROR')
_m.use_clip = True
_m = ob_tie.modifiers.new('Shrinkwrap', 'SHRINKWRAP')
_m.wrap_mode = 'OUTSIDE_SURFACE'
_m.target = ob_shirt
_m.offset = 0.04
_m = ob_tie.modifiers.new('Solidify', 'SOLIDIFY')
_m.thickness = -0.04
ob_body_001.location = (0.001507, 0.09894, -0.09385)
ob_body_001.scale = (8.584, 8.573, 6.074)
_m = ob_body_001.modifiers.new('Mirror', 'MIRROR')
_m = ob_body_001.modifiers.new('Solidify', 'SOLIDIFY')
ob_body_002.location = (0.001507, 0.09894, -0.09385)
ob_body_002.scale = (8.584, 8.573, 6.074)
_m = ob_body_002.modifiers.new('Mirror', 'MIRROR')
ob_camera.location = (13.57, -117.8, -2.927)
ob_camera.rotation_euler = (1.55, 3.631e-07, 0.1466)
ob_camera.scale = (1.0, 1.0, 1.0)
ob_plane.location = (0.0, 18.0, 0.0)
ob_plane.rotation_euler = (1.571, -0.0, 0.0)
ob_plane.scale = (70.11, 50.0, 50.0)
ob_plane_001.location = (0.0, 0.0, -29.16)
ob_plane_001.scale = (50.0, 50.0, 50.0)
ob_trilamp_back.location = (-4.377, 17.06, 16.45)
_c = ob_trilamp_back.constraints.new('TRACK_TO'); _c.name = 'Track To'
_c.target = ob_body_002
ob_trilamp_fill.location = (25.02, -0.09508, 19.91)
_c = ob_trilamp_fill.constraints.new('TRACK_TO'); _c.name = 'Track To'
_c.target = ob_body_002
ob_trilamp_key.location = (-24.23, -0.283, 17.2)
_c = ob_trilamp_key.constraints.new('TRACK_TO'); _c.name = 'Track To'
_c.target = ob_body_002

# ---- collection membership
col_collection.objects.link(ob_light)
col_collection.objects.link(ob_body)
col_collection.objects.link(ob_shirt)
col_collection.objects.link(ob_jacket)
col_collection.objects.link(ob_tie)
col_collection.objects.link(ob_body_001)
col_collection.objects.link(ob_body_002)
col_collection.objects.link(ob_camera)
col_collection.objects.link(ob_plane)
col_collection.objects.link(ob_plane_001)
col_collection.objects.link(ob_trilamp_back)
col_collection.objects.link(ob_trilamp_fill)
col_collection.objects.link(ob_trilamp_key)

# ---- scene / render settings (as saved in the file)
scene.camera = ob_camera
scene.frame_start = 1; scene.frame_end = 250; scene.frame_set(1)
scene.render.engine = 'BLENDER_EEVEE_NEXT'
scene.cycles.sampling_pattern = 'TABULATED_SOBOL'
scene.view_settings.view_transform = 'Filmic'
bpy.context.view_layer.update()
